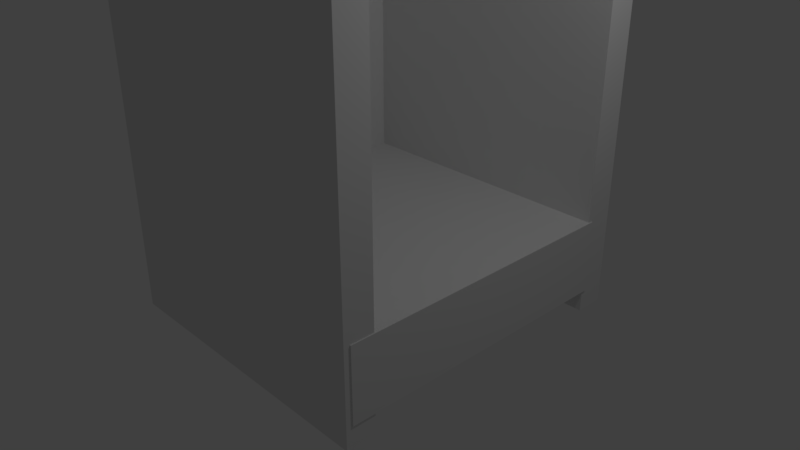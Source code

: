 # Source: korytarz5.blend  (saved by Blender 2.79.0; exported with 4.5.12 LTS)
import bpy
from mathutils import Matrix  # noqa: F401  (used for matrix-valued properties, if any)

bpy.ops.wm.read_factory_settings(use_empty=True)
scene = bpy.context.scene
scene.name = 'Scene'

# ---- collections
col_collection_1 = bpy.data.collections.new('Collection 1'); scene.collection.children.link(col_collection_1)

# ---- materials (node trees are filled in below, after node groups)
mat_material = bpy.data.materials.new('Material')
mat_material.alpha_threshold = 0.0
mat_material.use_transparent_shadow = False
mat_material.roughness = 0.5
mat_material.line_color = (0.0, 0.0, 0.0, 1.0)

# ---- material node trees

# ---- world
world_world = bpy.data.worlds.new('World'); scene.world = world_world
world_world.color = (0.05088, 0.05088, 0.05088)
world_world.use_sun_shadow = False
world_world.sun_shadow_jitter_overblur = 0.0
world_world.cycles.sampling_method = 'MANUAL'

# ---- cameras
cam_camera = bpy.data.cameras.new('Camera')
cam_camera.clip_end = 100.0
cam_camera.lens = 35.0
cam_camera.sensor_width = 32.0
cam_camera.sensor_height = 18.0
cam_camera.ortho_scale = 7.314
cam_camera.dof.focus_distance = 0.0
cam_camera.dof.aperture_fstop = 128.0

# ---- lights
light_lamp = bpy.data.lights.new('Lamp', 'POINT')
light_lamp.transmission_factor = 0.0
light_lamp.cutoff_distance = 30.0
light_lamp.energy = 100.0
light_lamp.shadow_buffer_clip_start = 1.001
light_lamp.shadow_soft_size = 0.1
light_lamp.shadow_maximum_resolution = 0.006
light_lamp.use_absolute_resolution = True

# ---- meshes
me_cube_001 = bpy.data.meshes.new('Cube.001')
me_cube_001.from_pydata([(-1.0, -1.0, -1.0), (-1.0, -1.0, 1.0), (-1.0, 1.0, -1.0), (-1.0, 1.0, 1.0), (1.0, -1.0, -1.0), (1.0, -1.0, 1.0), (1.0, 1.0, -1.0), (1.0, 1.0, 1.0)], [], [(0, 1, 3, 2), (2, 3, 7, 6), (6, 7, 5, 4), (4, 5, 1, 0), (2, 6, 4, 0), (7, 3, 1, 5)])
me_cube_001.use_remesh_preserve_volume = False
me_cube_001.use_remesh_preserve_attributes = False
me_cube_001.use_mirror_vertex_groups = False
me_cube_001.update()
me_cube = bpy.data.meshes.new('Cube')
me_cube.from_pydata([(1.0, 1.0, -1.0), (1.0, -1.0, -1.0), (-1.0, -1.0, -1.0), (-1.0, 1.0, -1.0), (1.0, 1.0, 1.0), (1.0, -1.0, 1.0), (-1.0, -1.0, 1.0), (-1.0, 1.0, 1.0)], [], [(0, 1, 2, 3), (4, 7, 6, 5), (0, 4, 5, 1), (1, 5, 6, 2), (2, 6, 7, 3), (4, 0, 3, 7)])
me_cube.materials.append(mat_material)
me_cube.use_remesh_preserve_volume = False
me_cube.use_remesh_preserve_attributes = False
me_cube.use_mirror_vertex_groups = False
me_cube.update()
me_cube_002 = bpy.data.meshes.new('Cube.002')
me_cube_002.from_pydata([(-1.0, -1.0, -1.0), (-1.0, -1.0, 1.0), (-1.0, 1.0, -1.0), (-1.0, 1.0, 1.0), (1.0, -1.0, -1.0), (1.0, -1.0, 1.0), (1.0, 1.0, -1.0), (1.0, 1.0, 1.0)], [], [(0, 1, 3, 2), (2, 3, 7, 6), (6, 7, 5, 4), (4, 5, 1, 0), (2, 6, 4, 0), (7, 3, 1, 5)])
me_cube_002.use_remesh_preserve_volume = False
me_cube_002.use_remesh_preserve_attributes = False
me_cube_002.use_mirror_vertex_groups = False
me_cube_002.update()
me_cube_003 = bpy.data.meshes.new('Cube.003')
me_cube_003.from_pydata([(-1.0, -1.0, -1.0), (-1.0, -1.0, 1.0), (-1.0, 1.0, -1.0), (-1.0, 1.0, 1.0), (1.0, -1.0, -1.0), (1.0, -1.0, 1.0), (1.0, 1.0, -1.0), (1.0, 1.0, 1.0)], [], [(0, 1, 3, 2), (2, 3, 7, 6), (6, 7, 5, 4), (4, 5, 1, 0), (2, 6, 4, 0), (7, 3, 1, 5)])
me_cube_003.use_remesh_preserve_volume = False
me_cube_003.use_remesh_preserve_attributes = False
me_cube_003.use_mirror_vertex_groups = False
me_cube_003.update()

# ---- objects
ob_cube_001 = bpy.data.objects.new('Cube.001', me_cube_001)
ob_cube = bpy.data.objects.new('Cube', me_cube)
ob_lamp = bpy.data.objects.new('Lamp', light_lamp)
ob_camera = bpy.data.objects.new('Camera', cam_camera)
ob_cube_002 = bpy.data.objects.new('Cube.002', me_cube_002)
ob_cube_003 = bpy.data.objects.new('Cube.003', me_cube_003)

# ---- transforms, parenting, visibility, modifiers, constraints
ob_cube_001.location = (-0.02859, -1.867, 2.214)
ob_cube_001.scale = (2.0, 0.2, 3.0)
ob_cube_001.lineart.crease_threshold = 0.0
ob_cube.location = (0.0, 0.0, 0.0)
ob_cube.scale = (-1.986, -1.986, -0.4964)
ob_cube.lock_rotations_4d = False
ob_cube.empty_display_type = 'ARROWS'
ob_cube.lineart.crease_threshold = 0.0
ob_lamp.location = (4.076, 1.005, 5.904)
ob_lamp.rotation_euler = (0.6503, 0.05522, 1.866)
ob_lamp.lock_rotations_4d = False
ob_lamp.empty_display_type = 'ARROWS'
ob_lamp.color = (0.0, 0.0, 0.0, 0.0)
ob_lamp.lineart.crease_threshold = 0.0
ob_camera.location = (7.481, -6.508, 5.344)
ob_camera.rotation_euler = (1.109, 0.0, 0.8149)
ob_camera.lock_rotations_4d = False
ob_camera.empty_display_type = 'ARROWS'
ob_camera.color = (0.0, 0.0, 0.0, 0.0)
ob_camera.display_type = 'WIRE'
ob_camera.lineart.crease_threshold = 0.0
ob_cube_002.location = (-0.02859, 2.133, 2.214)
ob_cube_002.scale = (2.0, 0.2, 3.0)
ob_cube_002.lineart.crease_threshold = 0.0
ob_cube_003.location = (-2.029, 0.1326, 2.214)
ob_cube_003.rotation_euler = (0.0, -0.0, 1.571)
ob_cube_003.scale = (2.0, 0.2, 3.0)
ob_cube_003.lineart.crease_threshold = 0.0

# ---- collection membership
col_collection_1.objects.link(ob_cube_001)
col_collection_1.objects.link(ob_cube)
col_collection_1.objects.link(ob_lamp)
col_collection_1.objects.link(ob_camera)
col_collection_1.objects.link(ob_cube_002)
col_collection_1.objects.link(ob_cube_003)

# ---- scene / render settings (as saved in the file)
scene.camera = ob_camera
scene.frame_start = 1; scene.frame_end = 250; scene.frame_set(1)
scene.render.engine = 'BLENDER_EEVEE_NEXT'
scene.render.resolution_percentage = 50
scene.render.dither_intensity = 0.0
scene.cycles.use_denoising = False
scene.cycles.samples = 128
scene.cycles.sampling_pattern = 'TABULATED_SOBOL'
scene.cycles.use_adaptive_sampling = False
scene.cycles.use_light_tree = False
scene.cycles.blur_glossy = 0.0
scene.cycles.sample_clamp_indirect = 0.0
scene.view_settings.view_transform = 'Standard'
bpy.context.view_layer.update()
